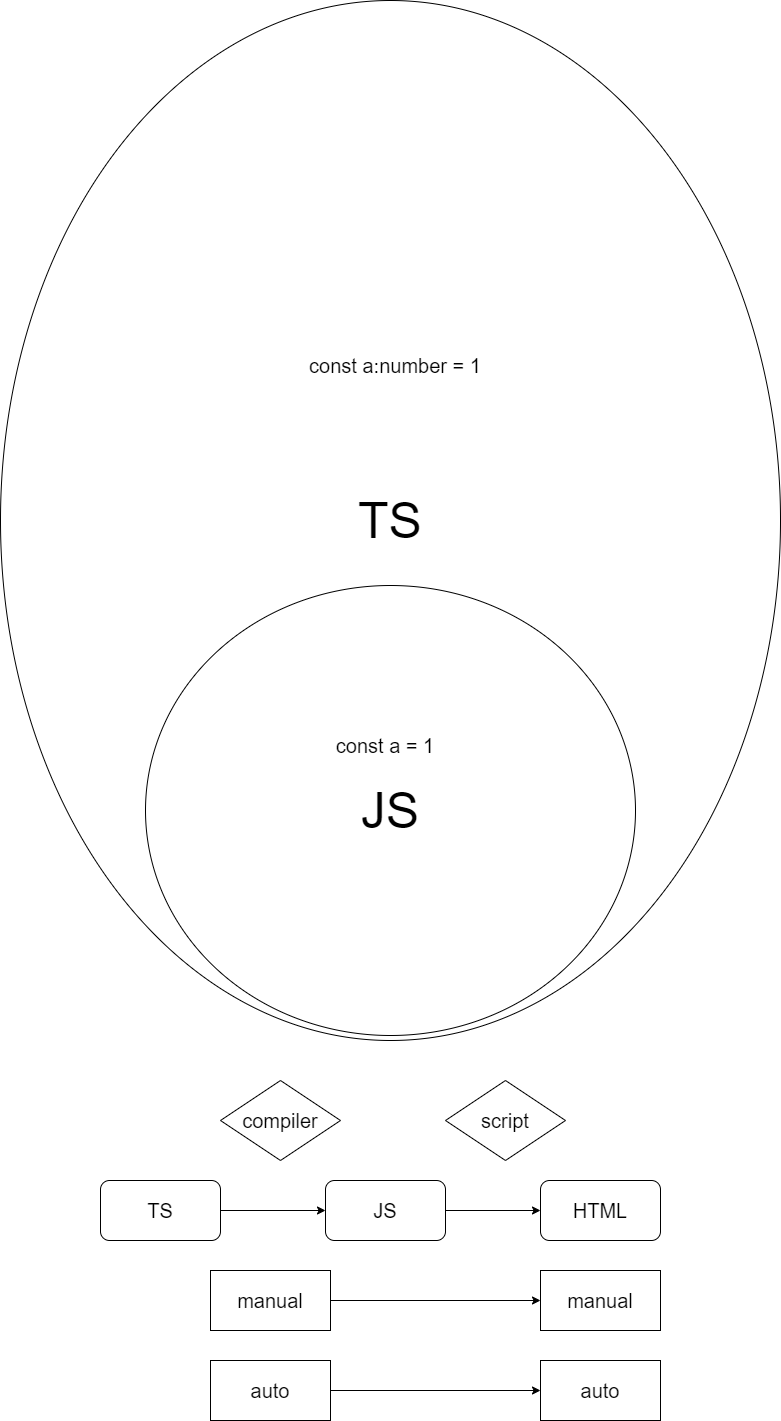

The diagram above was exported from draw.io. Its source (the exported page's mxGraphModel, read from the mxfile embedded in the PNG):
<mxGraphModel dx="1422" dy="762" grid="1" gridSize="10" guides="1" tooltips="1" connect="1" arrows="1" fold="1" page="1" pageScale="1" pageWidth="827" pageHeight="1169" math="0" shadow="0">
  <root>
    <mxCell id="0" />
    <mxCell id="1" parent="0" />
    <mxCell id="y7q5F2HAR2tFOsDQdJup-2" value="&lt;font style=&quot;font-size: 50px&quot;&gt;TS&lt;/font&gt;" style="ellipse;whiteSpace=wrap;html=1;" vertex="1" parent="1">
      <mxGeometry x="40" width="780" height="1040" as="geometry" />
    </mxCell>
    <mxCell id="y7q5F2HAR2tFOsDQdJup-1" value="&lt;font style=&quot;font-size: 50px&quot;&gt;JS&lt;/font&gt;" style="ellipse;whiteSpace=wrap;html=1;" vertex="1" parent="1">
      <mxGeometry x="185" y="585" width="490" height="450" as="geometry" />
    </mxCell>
    <mxCell id="y7q5F2HAR2tFOsDQdJup-3" value="&lt;font style=&quot;font-size: 20px&quot;&gt;const a = 1&lt;/font&gt;" style="text;html=1;strokeColor=none;fillColor=none;align=center;verticalAlign=middle;whiteSpace=wrap;rounded=0;fontSize=50;" vertex="1" parent="1">
      <mxGeometry x="280" y="720" width="290" height="30" as="geometry" />
    </mxCell>
    <mxCell id="y7q5F2HAR2tFOsDQdJup-4" value="&lt;font style=&quot;font-size: 20px&quot;&gt;const a:number = 1&lt;/font&gt;" style="text;html=1;strokeColor=none;fillColor=none;align=center;verticalAlign=middle;whiteSpace=wrap;rounded=0;fontSize=50;" vertex="1" parent="1">
      <mxGeometry x="290" y="340" width="290" height="30" as="geometry" />
    </mxCell>
    <mxCell id="y7q5F2HAR2tFOsDQdJup-8" value="" style="edgeStyle=orthogonalEdgeStyle;rounded=0;orthogonalLoop=1;jettySize=auto;html=1;fontSize=20;" edge="1" parent="1" source="y7q5F2HAR2tFOsDQdJup-6" target="y7q5F2HAR2tFOsDQdJup-7">
      <mxGeometry relative="1" as="geometry" />
    </mxCell>
    <mxCell id="y7q5F2HAR2tFOsDQdJup-6" value="TS" style="rounded=1;whiteSpace=wrap;html=1;fontSize=20;" vertex="1" parent="1">
      <mxGeometry x="140" y="1180" width="120" height="60" as="geometry" />
    </mxCell>
    <mxCell id="y7q5F2HAR2tFOsDQdJup-10" value="" style="edgeStyle=orthogonalEdgeStyle;rounded=0;orthogonalLoop=1;jettySize=auto;html=1;fontSize=20;" edge="1" parent="1" source="y7q5F2HAR2tFOsDQdJup-7" target="y7q5F2HAR2tFOsDQdJup-9">
      <mxGeometry relative="1" as="geometry" />
    </mxCell>
    <mxCell id="y7q5F2HAR2tFOsDQdJup-7" value="JS" style="rounded=1;whiteSpace=wrap;html=1;fontSize=20;" vertex="1" parent="1">
      <mxGeometry x="365" y="1180" width="120" height="60" as="geometry" />
    </mxCell>
    <mxCell id="y7q5F2HAR2tFOsDQdJup-9" value="HTML" style="rounded=1;whiteSpace=wrap;html=1;fontSize=20;" vertex="1" parent="1">
      <mxGeometry x="580" y="1180" width="120" height="60" as="geometry" />
    </mxCell>
    <mxCell id="y7q5F2HAR2tFOsDQdJup-11" value="compiler" style="rhombus;whiteSpace=wrap;html=1;fontSize=20;" vertex="1" parent="1">
      <mxGeometry x="260" y="1080" width="120" height="80" as="geometry" />
    </mxCell>
    <mxCell id="y7q5F2HAR2tFOsDQdJup-12" value="script" style="rhombus;whiteSpace=wrap;html=1;fontSize=20;" vertex="1" parent="1">
      <mxGeometry x="485" y="1080" width="120" height="80" as="geometry" />
    </mxCell>
    <mxCell id="y7q5F2HAR2tFOsDQdJup-19" style="edgeStyle=orthogonalEdgeStyle;rounded=0;orthogonalLoop=1;jettySize=auto;html=1;entryX=0;entryY=0.5;entryDx=0;entryDy=0;fontSize=20;" edge="1" parent="1" source="y7q5F2HAR2tFOsDQdJup-13" target="y7q5F2HAR2tFOsDQdJup-14">
      <mxGeometry relative="1" as="geometry" />
    </mxCell>
    <mxCell id="y7q5F2HAR2tFOsDQdJup-13" value="manual" style="rounded=0;whiteSpace=wrap;html=1;fontSize=20;" vertex="1" parent="1">
      <mxGeometry x="250" y="1270" width="120" height="60" as="geometry" />
    </mxCell>
    <mxCell id="y7q5F2HAR2tFOsDQdJup-14" value="manual" style="rounded=0;whiteSpace=wrap;html=1;fontSize=20;" vertex="1" parent="1">
      <mxGeometry x="580" y="1270" width="120" height="60" as="geometry" />
    </mxCell>
    <mxCell id="y7q5F2HAR2tFOsDQdJup-18" style="edgeStyle=orthogonalEdgeStyle;rounded=0;orthogonalLoop=1;jettySize=auto;html=1;fontSize=20;" edge="1" parent="1" source="y7q5F2HAR2tFOsDQdJup-15" target="y7q5F2HAR2tFOsDQdJup-17">
      <mxGeometry relative="1" as="geometry" />
    </mxCell>
    <mxCell id="y7q5F2HAR2tFOsDQdJup-15" value="auto" style="rounded=0;whiteSpace=wrap;html=1;fontSize=20;" vertex="1" parent="1">
      <mxGeometry x="250" y="1360" width="120" height="60" as="geometry" />
    </mxCell>
    <mxCell id="y7q5F2HAR2tFOsDQdJup-17" value="auto" style="rounded=0;whiteSpace=wrap;html=1;fontSize=20;" vertex="1" parent="1">
      <mxGeometry x="580" y="1360" width="120" height="60" as="geometry" />
    </mxCell>
  </root>
</mxGraphModel>